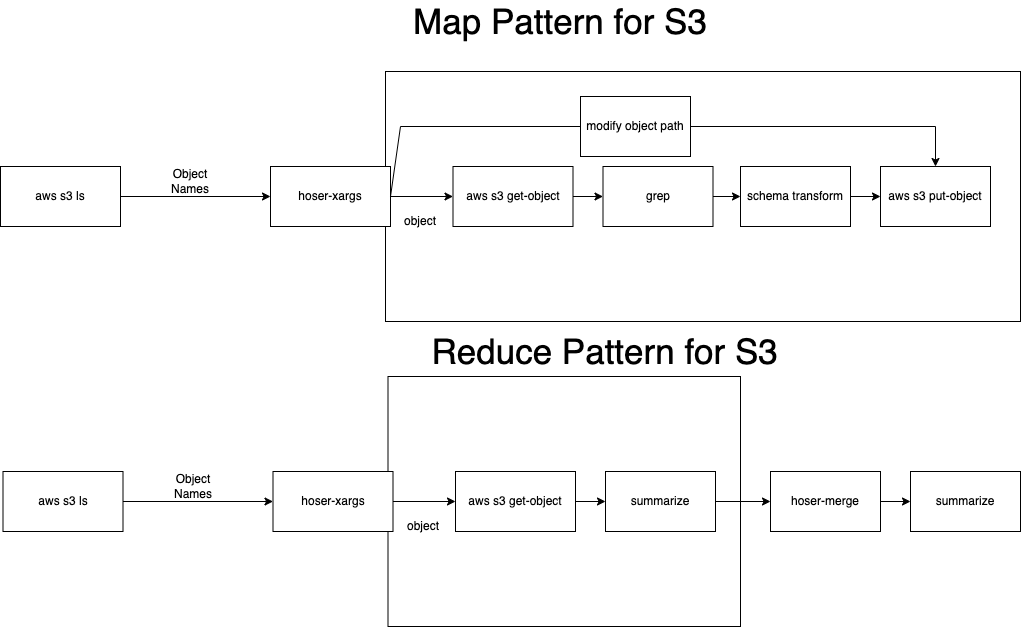

The diagram above was exported from draw.io. Its source (the exported page's mxGraphModel, read from the mxfile embedded in the PNG):
<mxGraphModel dx="1004" dy="676" grid="1" gridSize="10" guides="1" tooltips="1" connect="1" arrows="1" fold="1" page="1" pageScale="1" pageWidth="850" pageHeight="1100" math="0" shadow="0">
  <root>
    <mxCell id="0" />
    <mxCell id="1" parent="0" />
    <mxCell id="zv3V5PyN1TNzBO6xak7u-5" value="" style="rounded=0;whiteSpace=wrap;html=1;fillColor=none;" vertex="1" parent="1">
      <mxGeometry x="425" y="175" width="635" height="250" as="geometry" />
    </mxCell>
    <mxCell id="zv3V5PyN1TNzBO6xak7u-3" style="edgeStyle=orthogonalEdgeStyle;rounded=0;orthogonalLoop=1;jettySize=auto;html=1;entryX=0;entryY=0.5;entryDx=0;entryDy=0;" edge="1" parent="1" source="zv3V5PyN1TNzBO6xak7u-1" target="zv3V5PyN1TNzBO6xak7u-2">
      <mxGeometry relative="1" as="geometry" />
    </mxCell>
    <mxCell id="zv3V5PyN1TNzBO6xak7u-1" value="aws s3 ls" style="rounded=0;whiteSpace=wrap;html=1;" vertex="1" parent="1">
      <mxGeometry x="40" y="270" width="120" height="60" as="geometry" />
    </mxCell>
    <mxCell id="zv3V5PyN1TNzBO6xak7u-7" value="" style="edgeStyle=orthogonalEdgeStyle;rounded=0;orthogonalLoop=1;jettySize=auto;html=1;" edge="1" parent="1" source="zv3V5PyN1TNzBO6xak7u-2" target="zv3V5PyN1TNzBO6xak7u-6">
      <mxGeometry relative="1" as="geometry" />
    </mxCell>
    <mxCell id="zv3V5PyN1TNzBO6xak7u-2" value="hoser-xargs" style="rounded=0;whiteSpace=wrap;html=1;" vertex="1" parent="1">
      <mxGeometry x="310" y="270" width="120" height="60" as="geometry" />
    </mxCell>
    <mxCell id="zv3V5PyN1TNzBO6xak7u-4" value="Object Names" style="text;html=1;strokeColor=none;fillColor=none;align=center;verticalAlign=middle;whiteSpace=wrap;rounded=0;" vertex="1" parent="1">
      <mxGeometry x="200" y="270" width="60" height="30" as="geometry" />
    </mxCell>
    <mxCell id="zv3V5PyN1TNzBO6xak7u-13" style="edgeStyle=orthogonalEdgeStyle;rounded=0;orthogonalLoop=1;jettySize=auto;html=1;entryX=0;entryY=0.5;entryDx=0;entryDy=0;" edge="1" parent="1" source="zv3V5PyN1TNzBO6xak7u-6" target="zv3V5PyN1TNzBO6xak7u-9">
      <mxGeometry relative="1" as="geometry" />
    </mxCell>
    <mxCell id="zv3V5PyN1TNzBO6xak7u-6" value="aws s3 get-object" style="rounded=0;whiteSpace=wrap;html=1;" vertex="1" parent="1">
      <mxGeometry x="492.5" y="270" width="120" height="60" as="geometry" />
    </mxCell>
    <mxCell id="zv3V5PyN1TNzBO6xak7u-8" value="object" style="text;html=1;strokeColor=none;fillColor=none;align=center;verticalAlign=middle;whiteSpace=wrap;rounded=0;" vertex="1" parent="1">
      <mxGeometry x="430" y="310" width="60" height="30" as="geometry" />
    </mxCell>
    <mxCell id="zv3V5PyN1TNzBO6xak7u-14" style="edgeStyle=orthogonalEdgeStyle;rounded=0;orthogonalLoop=1;jettySize=auto;html=1;" edge="1" parent="1" source="zv3V5PyN1TNzBO6xak7u-9" target="zv3V5PyN1TNzBO6xak7u-10">
      <mxGeometry relative="1" as="geometry" />
    </mxCell>
    <mxCell id="zv3V5PyN1TNzBO6xak7u-9" value="grep" style="rounded=0;whiteSpace=wrap;html=1;" vertex="1" parent="1">
      <mxGeometry x="642.5" y="270" width="110" height="60" as="geometry" />
    </mxCell>
    <mxCell id="zv3V5PyN1TNzBO6xak7u-15" style="edgeStyle=orthogonalEdgeStyle;rounded=0;orthogonalLoop=1;jettySize=auto;html=1;entryX=0;entryY=0.5;entryDx=0;entryDy=0;" edge="1" parent="1" source="zv3V5PyN1TNzBO6xak7u-10" target="zv3V5PyN1TNzBO6xak7u-12">
      <mxGeometry relative="1" as="geometry" />
    </mxCell>
    <mxCell id="zv3V5PyN1TNzBO6xak7u-10" value="schema transform" style="rounded=0;whiteSpace=wrap;html=1;" vertex="1" parent="1">
      <mxGeometry x="780" y="270" width="110" height="60" as="geometry" />
    </mxCell>
    <mxCell id="zv3V5PyN1TNzBO6xak7u-12" value="aws s3 put-object" style="rounded=0;whiteSpace=wrap;html=1;" vertex="1" parent="1">
      <mxGeometry x="920" y="270" width="110" height="60" as="geometry" />
    </mxCell>
    <mxCell id="zv3V5PyN1TNzBO6xak7u-18" value="" style="endArrow=classic;html=1;rounded=0;entryX=0.5;entryY=0;entryDx=0;entryDy=0;exitX=1;exitY=0.5;exitDx=0;exitDy=0;startArrow=none;" edge="1" parent="1" source="zv3V5PyN1TNzBO6xak7u-19" target="zv3V5PyN1TNzBO6xak7u-12">
      <mxGeometry width="50" height="50" relative="1" as="geometry">
        <mxPoint x="600" y="260" as="sourcePoint" />
        <mxPoint x="650" y="210" as="targetPoint" />
        <Array as="points">
          <mxPoint x="975" y="230" />
        </Array>
      </mxGeometry>
    </mxCell>
    <mxCell id="zv3V5PyN1TNzBO6xak7u-19" value="modify object path" style="rounded=0;whiteSpace=wrap;html=1;" vertex="1" parent="1">
      <mxGeometry x="620" y="200" width="110" height="60" as="geometry" />
    </mxCell>
    <mxCell id="zv3V5PyN1TNzBO6xak7u-20" value="" style="endArrow=none;html=1;rounded=0;entryX=0;entryY=0.5;entryDx=0;entryDy=0;exitX=1;exitY=0.5;exitDx=0;exitDy=0;" edge="1" parent="1" source="zv3V5PyN1TNzBO6xak7u-2" target="zv3V5PyN1TNzBO6xak7u-19">
      <mxGeometry width="50" height="50" relative="1" as="geometry">
        <mxPoint x="430" y="300" as="sourcePoint" />
        <mxPoint x="975" y="270" as="targetPoint" />
        <Array as="points">
          <mxPoint x="440" y="230" />
        </Array>
      </mxGeometry>
    </mxCell>
    <mxCell id="zv3V5PyN1TNzBO6xak7u-25" value="" style="rounded=0;whiteSpace=wrap;html=1;fillColor=none;" vertex="1" parent="1">
      <mxGeometry x="427.5" y="480" width="352.5" height="250" as="geometry" />
    </mxCell>
    <mxCell id="zv3V5PyN1TNzBO6xak7u-26" style="edgeStyle=orthogonalEdgeStyle;rounded=0;orthogonalLoop=1;jettySize=auto;html=1;entryX=0;entryY=0.5;entryDx=0;entryDy=0;" edge="1" parent="1" source="zv3V5PyN1TNzBO6xak7u-27" target="zv3V5PyN1TNzBO6xak7u-29">
      <mxGeometry relative="1" as="geometry" />
    </mxCell>
    <mxCell id="zv3V5PyN1TNzBO6xak7u-27" value="aws s3 ls" style="rounded=0;whiteSpace=wrap;html=1;" vertex="1" parent="1">
      <mxGeometry x="42.5" y="575" width="120" height="60" as="geometry" />
    </mxCell>
    <mxCell id="zv3V5PyN1TNzBO6xak7u-28" value="" style="edgeStyle=orthogonalEdgeStyle;rounded=0;orthogonalLoop=1;jettySize=auto;html=1;" edge="1" parent="1" source="zv3V5PyN1TNzBO6xak7u-29" target="zv3V5PyN1TNzBO6xak7u-32">
      <mxGeometry relative="1" as="geometry" />
    </mxCell>
    <mxCell id="zv3V5PyN1TNzBO6xak7u-29" value="hoser-xargs" style="rounded=0;whiteSpace=wrap;html=1;" vertex="1" parent="1">
      <mxGeometry x="312.5" y="575" width="120" height="60" as="geometry" />
    </mxCell>
    <mxCell id="zv3V5PyN1TNzBO6xak7u-30" value="Object Names" style="text;html=1;strokeColor=none;fillColor=none;align=center;verticalAlign=middle;whiteSpace=wrap;rounded=0;" vertex="1" parent="1">
      <mxGeometry x="202.5" y="575" width="60" height="30" as="geometry" />
    </mxCell>
    <mxCell id="zv3V5PyN1TNzBO6xak7u-31" style="edgeStyle=orthogonalEdgeStyle;rounded=0;orthogonalLoop=1;jettySize=auto;html=1;entryX=0;entryY=0.5;entryDx=0;entryDy=0;" edge="1" parent="1" source="zv3V5PyN1TNzBO6xak7u-32" target="zv3V5PyN1TNzBO6xak7u-35">
      <mxGeometry relative="1" as="geometry" />
    </mxCell>
    <mxCell id="zv3V5PyN1TNzBO6xak7u-32" value="aws s3 get-object" style="rounded=0;whiteSpace=wrap;html=1;" vertex="1" parent="1">
      <mxGeometry x="495" y="575" width="120" height="60" as="geometry" />
    </mxCell>
    <mxCell id="zv3V5PyN1TNzBO6xak7u-33" value="object" style="text;html=1;strokeColor=none;fillColor=none;align=center;verticalAlign=middle;whiteSpace=wrap;rounded=0;" vertex="1" parent="1">
      <mxGeometry x="432.5" y="615" width="60" height="30" as="geometry" />
    </mxCell>
    <mxCell id="zv3V5PyN1TNzBO6xak7u-43" style="edgeStyle=orthogonalEdgeStyle;rounded=0;orthogonalLoop=1;jettySize=auto;html=1;" edge="1" parent="1" source="zv3V5PyN1TNzBO6xak7u-35">
      <mxGeometry relative="1" as="geometry">
        <mxPoint x="810" y="605" as="targetPoint" />
      </mxGeometry>
    </mxCell>
    <mxCell id="zv3V5PyN1TNzBO6xak7u-35" value="summarize" style="rounded=0;whiteSpace=wrap;html=1;" vertex="1" parent="1">
      <mxGeometry x="645" y="575" width="110" height="60" as="geometry" />
    </mxCell>
    <mxCell id="zv3V5PyN1TNzBO6xak7u-36" style="edgeStyle=orthogonalEdgeStyle;rounded=0;orthogonalLoop=1;jettySize=auto;html=1;entryX=0;entryY=0.5;entryDx=0;entryDy=0;" edge="1" parent="1" source="zv3V5PyN1TNzBO6xak7u-37">
      <mxGeometry relative="1" as="geometry">
        <mxPoint x="922.5" y="605" as="targetPoint" />
      </mxGeometry>
    </mxCell>
    <mxCell id="zv3V5PyN1TNzBO6xak7u-42" value="summarize" style="rounded=0;whiteSpace=wrap;html=1;" vertex="1" parent="1">
      <mxGeometry x="950" y="575" width="110" height="60" as="geometry" />
    </mxCell>
    <mxCell id="zv3V5PyN1TNzBO6xak7u-45" style="edgeStyle=orthogonalEdgeStyle;rounded=0;orthogonalLoop=1;jettySize=auto;html=1;entryX=0;entryY=0.5;entryDx=0;entryDy=0;" edge="1" parent="1" source="zv3V5PyN1TNzBO6xak7u-44" target="zv3V5PyN1TNzBO6xak7u-42">
      <mxGeometry relative="1" as="geometry" />
    </mxCell>
    <mxCell id="zv3V5PyN1TNzBO6xak7u-44" value="hoser-merge" style="rounded=0;whiteSpace=wrap;html=1;" vertex="1" parent="1">
      <mxGeometry x="810" y="575" width="110" height="60" as="geometry" />
    </mxCell>
    <mxCell id="zv3V5PyN1TNzBO6xak7u-46" value="Map Pattern for S3" style="text;html=1;strokeColor=none;fillColor=none;align=center;verticalAlign=middle;whiteSpace=wrap;rounded=0;fontSize=35;" vertex="1" parent="1">
      <mxGeometry x="450" y="110" width="300" height="30" as="geometry" />
    </mxCell>
    <mxCell id="zv3V5PyN1TNzBO6xak7u-47" value="Reduce Pattern for S3&amp;nbsp;" style="text;html=1;strokeColor=none;fillColor=none;align=center;verticalAlign=middle;whiteSpace=wrap;rounded=0;fontSize=35;" vertex="1" parent="1">
      <mxGeometry x="398.75" y="440" width="501.25" height="30" as="geometry" />
    </mxCell>
  </root>
</mxGraphModel>